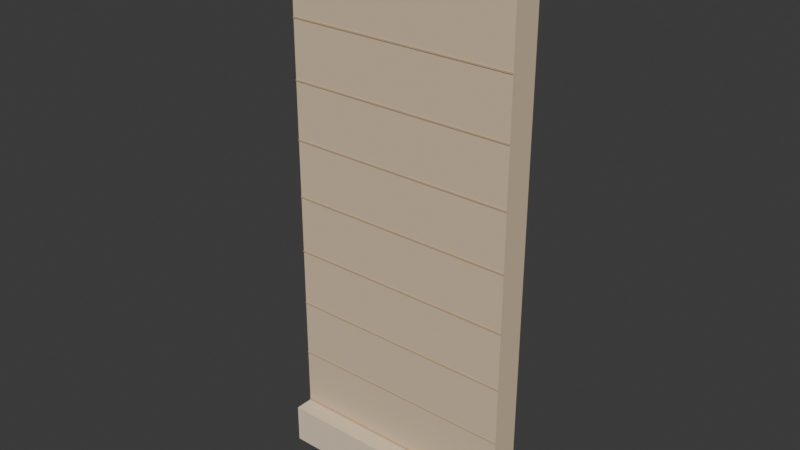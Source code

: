# Source: wall_straight_2m.blend  (saved by Blender 5.2.45; exported with 4.5.12 LTS)
import bpy
from mathutils import Matrix  # noqa: F401  (used for matrix-valued properties, if any)

bpy.ops.wm.read_factory_settings(use_empty=True)
scene = bpy.context.scene
scene.name = 'Scene'

# ---- collections
col_collection = bpy.data.collections.new('Collection'); scene.collection.children.link(col_collection)

# ---- materials (node trees are filled in below, after node groups)
mat_stone = bpy.data.materials.new('stone')
mat_stone.diffuse_color = (0.7157, 0.5647, 0.3864, 1.0)
mat_stone_light = bpy.data.materials.new('stone_light')
mat_stone_light.diffuse_color = (0.8308, 0.6867, 0.5029, 1.0)
mat_stone_edge = bpy.data.materials.new('stone_edge')
mat_stone_edge.diffuse_color = (0.5711, 0.4125, 0.2423, 1.0)

# ---- material node trees
mat_stone.use_nodes = True; mat_stone.node_tree.nodes.clear()
_N = mat_stone.node_tree.nodes; _L = mat_stone.node_tree.links
n0 = _N.new('ShaderNodeBsdfPrincipled'); n0.name = 'Principled BSDF'; n0.location = (-200, 100)
n0.inputs[0].default_value = (0.7157, 0.5647, 0.3864, 1.0)
n0.inputs[2].default_value = 0.94
n0.inputs[10].default_value = 0.005
n0.inputs[13].default_value = 0.15
n1 = _N.new('ShaderNodeOutputMaterial'); n1.name = 'Material Output'; n1.location = (200, 100)
_L.new(n0.outputs[0], n1.inputs[0])
n1.is_active_output = True
mat_stone_light.use_nodes = True; mat_stone_light.node_tree.nodes.clear()
_N = mat_stone_light.node_tree.nodes; _L = mat_stone_light.node_tree.links
n0 = _N.new('ShaderNodeBsdfPrincipled'); n0.name = 'Principled BSDF'; n0.location = (-200, 100)
n0.inputs[0].default_value = (0.8308, 0.6867, 0.5029, 1.0)
n0.inputs[2].default_value = 0.94
n0.inputs[10].default_value = 0.005
n0.inputs[13].default_value = 0.15
n1 = _N.new('ShaderNodeOutputMaterial'); n1.name = 'Material Output'; n1.location = (200, 100)
_L.new(n0.outputs[0], n1.inputs[0])
n1.is_active_output = True
mat_stone_edge.use_nodes = True; mat_stone_edge.node_tree.nodes.clear()
_N = mat_stone_edge.node_tree.nodes; _L = mat_stone_edge.node_tree.links
n0 = _N.new('ShaderNodeBsdfPrincipled'); n0.name = 'Principled BSDF'; n0.location = (-200, 100)
n0.inputs[0].default_value = (0.5711, 0.4125, 0.2423, 1.0)
n0.inputs[2].default_value = 0.94
n0.inputs[10].default_value = 0.005
n0.inputs[13].default_value = 0.15
n1 = _N.new('ShaderNodeOutputMaterial'); n1.name = 'Material Output'; n1.location = (200, 100)
_L.new(n0.outputs[0], n1.inputs[0])
n1.is_active_output = True

# ---- world
world_world = bpy.data.worlds.new('World'); scene.world = world_world
world_world.use_nodes = True; world_world.node_tree.nodes.clear()
_N = world_world.node_tree.nodes; _L = world_world.node_tree.links
n0 = _N.new('ShaderNodeOutputWorld'); n0.name = 'World Output'; n0.location = (200, 100)
n1 = _N.new('ShaderNodeBackground'); n1.name = 'Background'; n1.location = (-200, 100)
n1.inputs[0].default_value = (0.05088, 0.05088, 0.05088, 1.0)
_L.new(n1.outputs[0], n0.inputs[0])
n0.is_active_output = True
world_world.color = (0.05088, 0.05088, 0.05088)
world_world.sun_shadow_jitter_overblur = 0.0

# ---- meshes
me_cube_001 = bpy.data.meshes.new('Cube.001')
me_cube_001.from_pydata([(-1.0, -0.13, -2.4), (-1.0, -0.13, 2.4), (-1.0, 0.13, -2.4), (-1.0, 0.13, 2.4), (1.0, -0.13, -2.4), (1.0, -0.13, 2.4), (1.0, 0.13, -2.4), (1.0, 0.13, 2.4)], [], [(0, 1, 3, 2), (2, 3, 7, 6), (6, 7, 5, 4), (4, 5, 1, 0), (2, 6, 4, 0), (7, 3, 1, 5)])
_uv = me_cube_001.uv_layers.new(name='UVMap')
_uv.uv.foreach_set('vector', [0.375, 0.0, 0.625, 0.0, 0.625, 0.25, 0.375, 0.25, 0.375, 0.25, 0.625, 0.25, 0.625, 0.5, 0.375, 0.5, 0.375, 0.5, 0.625, 0.5, 0.625, 0.75, 0.375, 0.75, 0.375, 0.75, 0.625, 0.75, 0.625, 1.0, 0.375, 1.0, 0.125, 0.5, 0.375, 0.5, 0.375, 0.75, 0.125, 0.75, 0.625, 0.5, 0.875, 0.5, 0.875, 0.75, 0.625, 0.75])
me_cube_001.materials.append(mat_stone)
me_cube_001.update()
me_cube_002 = bpy.data.meshes.new('Cube.002')
me_cube_002.from_pydata([(-1.0, -0.19, -0.17), (-1.0, -0.19, 0.17), (-1.0, 0.19, -0.17), (-1.0, 0.19, 0.17), (1.0, -0.19, -0.17), (1.0, -0.19, 0.17), (1.0, 0.19, -0.17), (1.0, 0.19, 0.17)], [], [(0, 1, 3, 2), (2, 3, 7, 6), (6, 7, 5, 4), (4, 5, 1, 0), (2, 6, 4, 0), (7, 3, 1, 5)])
_uv = me_cube_002.uv_layers.new(name='UVMap')
_uv.uv.foreach_set('vector', [0.375, 0.0, 0.625, 0.0, 0.625, 0.25, 0.375, 0.25, 0.375, 0.25, 0.625, 0.25, 0.625, 0.5, 0.375, 0.5, 0.375, 0.5, 0.625, 0.5, 0.625, 0.75, 0.375, 0.75, 0.375, 0.75, 0.625, 0.75, 0.625, 1.0, 0.375, 1.0, 0.125, 0.5, 0.375, 0.5, 0.375, 0.75, 0.125, 0.75, 0.625, 0.5, 0.875, 0.5, 0.875, 0.75, 0.625, 0.75])
me_cube_002.materials.append(mat_stone_light)
me_cube_002.update()
me_cube_003 = bpy.data.meshes.new('Cube.003')
me_cube_003.from_pydata([(-1.0, -0.21, -0.1), (-1.0, -0.21, 0.1), (-1.0, 0.21, -0.1), (-1.0, 0.21, 0.1), (1.0, -0.21, -0.1), (1.0, -0.21, 0.1), (1.0, 0.21, -0.1), (1.0, 0.21, 0.1)], [], [(0, 1, 3, 2), (2, 3, 7, 6), (6, 7, 5, 4), (4, 5, 1, 0), (2, 6, 4, 0), (7, 3, 1, 5)])
_uv = me_cube_003.uv_layers.new(name='UVMap')
_uv.uv.foreach_set('vector', [0.375, 0.0, 0.625, 0.0, 0.625, 0.25, 0.375, 0.25, 0.375, 0.25, 0.625, 0.25, 0.625, 0.5, 0.375, 0.5, 0.375, 0.5, 0.625, 0.5, 0.625, 0.75, 0.375, 0.75, 0.375, 0.75, 0.625, 0.75, 0.625, 1.0, 0.375, 1.0, 0.125, 0.5, 0.375, 0.5, 0.375, 0.75, 0.125, 0.75, 0.625, 0.5, 0.875, 0.5, 0.875, 0.75, 0.625, 0.75])
me_cube_003.materials.append(mat_stone_light)
me_cube_003.update()
me_cube_004 = bpy.data.meshes.new('Cube.004')
me_cube_004.from_pydata([(-1.0, -0.003, -0.006), (-1.0, -0.003, 0.006), (-1.0, 0.003, -0.006), (-1.0, 0.003, 0.006), (1.0, -0.003, -0.006), (1.0, -0.003, 0.006), (1.0, 0.003, -0.006), (1.0, 0.003, 0.006)], [], [(0, 1, 3, 2), (2, 3, 7, 6), (6, 7, 5, 4), (4, 5, 1, 0), (2, 6, 4, 0), (7, 3, 1, 5)])
_uv = me_cube_004.uv_layers.new(name='UVMap')
_uv.uv.foreach_set('vector', [0.375, 0.0, 0.625, 0.0, 0.625, 0.25, 0.375, 0.25, 0.375, 0.25, 0.625, 0.25, 0.625, 0.5, 0.375, 0.5, 0.375, 0.5, 0.625, 0.5, 0.625, 0.75, 0.375, 0.75, 0.375, 0.75, 0.625, 0.75, 0.625, 1.0, 0.375, 1.0, 0.125, 0.5, 0.375, 0.5, 0.375, 0.75, 0.125, 0.75, 0.625, 0.5, 0.875, 0.5, 0.875, 0.75, 0.625, 0.75])
me_cube_004.materials.append(mat_stone_edge)
me_cube_004.update()
me_cube_005 = bpy.data.meshes.new('Cube.005')
me_cube_005.from_pydata([(-1.0, -0.003, -0.006), (-1.0, -0.003, 0.006), (-1.0, 0.003, -0.006), (-1.0, 0.003, 0.006), (1.0, -0.003, -0.006), (1.0, -0.003, 0.006), (1.0, 0.003, -0.006), (1.0, 0.003, 0.006)], [], [(0, 1, 3, 2), (2, 3, 7, 6), (6, 7, 5, 4), (4, 5, 1, 0), (2, 6, 4, 0), (7, 3, 1, 5)])
_uv = me_cube_005.uv_layers.new(name='UVMap')
_uv.uv.foreach_set('vector', [0.375, 0.0, 0.625, 0.0, 0.625, 0.25, 0.375, 0.25, 0.375, 0.25, 0.625, 0.25, 0.625, 0.5, 0.375, 0.5, 0.375, 0.5, 0.625, 0.5, 0.625, 0.75, 0.375, 0.75, 0.375, 0.75, 0.625, 0.75, 0.625, 1.0, 0.375, 1.0, 0.125, 0.5, 0.375, 0.5, 0.375, 0.75, 0.125, 0.75, 0.625, 0.5, 0.875, 0.5, 0.875, 0.75, 0.625, 0.75])
me_cube_005.materials.append(mat_stone_edge)
me_cube_005.update()
me_cube_006 = bpy.data.meshes.new('Cube.006')
me_cube_006.from_pydata([(-1.0, -0.003, -0.006), (-1.0, -0.003, 0.006), (-1.0, 0.003, -0.006), (-1.0, 0.003, 0.006), (1.0, -0.003, -0.006), (1.0, -0.003, 0.006), (1.0, 0.003, -0.006), (1.0, 0.003, 0.006)], [], [(0, 1, 3, 2), (2, 3, 7, 6), (6, 7, 5, 4), (4, 5, 1, 0), (2, 6, 4, 0), (7, 3, 1, 5)])
_uv = me_cube_006.uv_layers.new(name='UVMap')
_uv.uv.foreach_set('vector', [0.375, 0.0, 0.625, 0.0, 0.625, 0.25, 0.375, 0.25, 0.375, 0.25, 0.625, 0.25, 0.625, 0.5, 0.375, 0.5, 0.375, 0.5, 0.625, 0.5, 0.625, 0.75, 0.375, 0.75, 0.375, 0.75, 0.625, 0.75, 0.625, 1.0, 0.375, 1.0, 0.125, 0.5, 0.375, 0.5, 0.375, 0.75, 0.125, 0.75, 0.625, 0.5, 0.875, 0.5, 0.875, 0.75, 0.625, 0.75])
me_cube_006.materials.append(mat_stone_edge)
me_cube_006.update()
me_cube_007 = bpy.data.meshes.new('Cube.007')
me_cube_007.from_pydata([(-1.0, -0.003, -0.006), (-1.0, -0.003, 0.006), (-1.0, 0.003, -0.006), (-1.0, 0.003, 0.006), (1.0, -0.003, -0.006), (1.0, -0.003, 0.006), (1.0, 0.003, -0.006), (1.0, 0.003, 0.006)], [], [(0, 1, 3, 2), (2, 3, 7, 6), (6, 7, 5, 4), (4, 5, 1, 0), (2, 6, 4, 0), (7, 3, 1, 5)])
_uv = me_cube_007.uv_layers.new(name='UVMap')
_uv.uv.foreach_set('vector', [0.375, 0.0, 0.625, 0.0, 0.625, 0.25, 0.375, 0.25, 0.375, 0.25, 0.625, 0.25, 0.625, 0.5, 0.375, 0.5, 0.375, 0.5, 0.625, 0.5, 0.625, 0.75, 0.375, 0.75, 0.375, 0.75, 0.625, 0.75, 0.625, 1.0, 0.375, 1.0, 0.125, 0.5, 0.375, 0.5, 0.375, 0.75, 0.125, 0.75, 0.625, 0.5, 0.875, 0.5, 0.875, 0.75, 0.625, 0.75])
me_cube_007.materials.append(mat_stone_edge)
me_cube_007.update()
me_cube_008 = bpy.data.meshes.new('Cube.008')
me_cube_008.from_pydata([(-1.0, -0.003, -0.006), (-1.0, -0.003, 0.006), (-1.0, 0.003, -0.006), (-1.0, 0.003, 0.006), (1.0, -0.003, -0.006), (1.0, -0.003, 0.006), (1.0, 0.003, -0.006), (1.0, 0.003, 0.006)], [], [(0, 1, 3, 2), (2, 3, 7, 6), (6, 7, 5, 4), (4, 5, 1, 0), (2, 6, 4, 0), (7, 3, 1, 5)])
_uv = me_cube_008.uv_layers.new(name='UVMap')
_uv.uv.foreach_set('vector', [0.375, 0.0, 0.625, 0.0, 0.625, 0.25, 0.375, 0.25, 0.375, 0.25, 0.625, 0.25, 0.625, 0.5, 0.375, 0.5, 0.375, 0.5, 0.625, 0.5, 0.625, 0.75, 0.375, 0.75, 0.375, 0.75, 0.625, 0.75, 0.625, 1.0, 0.375, 1.0, 0.125, 0.5, 0.375, 0.5, 0.375, 0.75, 0.125, 0.75, 0.625, 0.5, 0.875, 0.5, 0.875, 0.75, 0.625, 0.75])
me_cube_008.materials.append(mat_stone_edge)
me_cube_008.update()
me_cube_009 = bpy.data.meshes.new('Cube.009')
me_cube_009.from_pydata([(-1.0, -0.003, -0.006), (-1.0, -0.003, 0.006), (-1.0, 0.003, -0.006), (-1.0, 0.003, 0.006), (1.0, -0.003, -0.006), (1.0, -0.003, 0.006), (1.0, 0.003, -0.006), (1.0, 0.003, 0.006)], [], [(0, 1, 3, 2), (2, 3, 7, 6), (6, 7, 5, 4), (4, 5, 1, 0), (2, 6, 4, 0), (7, 3, 1, 5)])
_uv = me_cube_009.uv_layers.new(name='UVMap')
_uv.uv.foreach_set('vector', [0.375, 0.0, 0.625, 0.0, 0.625, 0.25, 0.375, 0.25, 0.375, 0.25, 0.625, 0.25, 0.625, 0.5, 0.375, 0.5, 0.375, 0.5, 0.625, 0.5, 0.625, 0.75, 0.375, 0.75, 0.375, 0.75, 0.625, 0.75, 0.625, 1.0, 0.375, 1.0, 0.125, 0.5, 0.375, 0.5, 0.375, 0.75, 0.125, 0.75, 0.625, 0.5, 0.875, 0.5, 0.875, 0.75, 0.625, 0.75])
me_cube_009.materials.append(mat_stone_edge)
me_cube_009.update()
me_cube_010 = bpy.data.meshes.new('Cube.010')
me_cube_010.from_pydata([(-1.0, -0.003, -0.006), (-1.0, -0.003, 0.006), (-1.0, 0.003, -0.006), (-1.0, 0.003, 0.006), (1.0, -0.003, -0.006), (1.0, -0.003, 0.006), (1.0, 0.003, -0.006), (1.0, 0.003, 0.006)], [], [(0, 1, 3, 2), (2, 3, 7, 6), (6, 7, 5, 4), (4, 5, 1, 0), (2, 6, 4, 0), (7, 3, 1, 5)])
_uv = me_cube_010.uv_layers.new(name='UVMap')
_uv.uv.foreach_set('vector', [0.375, 0.0, 0.625, 0.0, 0.625, 0.25, 0.375, 0.25, 0.375, 0.25, 0.625, 0.25, 0.625, 0.5, 0.375, 0.5, 0.375, 0.5, 0.625, 0.5, 0.625, 0.75, 0.375, 0.75, 0.375, 0.75, 0.625, 0.75, 0.625, 1.0, 0.375, 1.0, 0.125, 0.5, 0.375, 0.5, 0.375, 0.75, 0.125, 0.75, 0.625, 0.5, 0.875, 0.5, 0.875, 0.75, 0.625, 0.75])
me_cube_010.materials.append(mat_stone_edge)
me_cube_010.update()
me_cube_011 = bpy.data.meshes.new('Cube.011')
me_cube_011.from_pydata([(-1.0, -0.003, -0.006), (-1.0, -0.003, 0.006), (-1.0, 0.003, -0.006), (-1.0, 0.003, 0.006), (1.0, -0.003, -0.006), (1.0, -0.003, 0.006), (1.0, 0.003, -0.006), (1.0, 0.003, 0.006)], [], [(0, 1, 3, 2), (2, 3, 7, 6), (6, 7, 5, 4), (4, 5, 1, 0), (2, 6, 4, 0), (7, 3, 1, 5)])
_uv = me_cube_011.uv_layers.new(name='UVMap')
_uv.uv.foreach_set('vector', [0.375, 0.0, 0.625, 0.0, 0.625, 0.25, 0.375, 0.25, 0.375, 0.25, 0.625, 0.25, 0.625, 0.5, 0.375, 0.5, 0.375, 0.5, 0.625, 0.5, 0.625, 0.75, 0.375, 0.75, 0.375, 0.75, 0.625, 0.75, 0.625, 1.0, 0.375, 1.0, 0.125, 0.5, 0.375, 0.5, 0.375, 0.75, 0.125, 0.75, 0.625, 0.5, 0.875, 0.5, 0.875, 0.75, 0.625, 0.75])
me_cube_011.materials.append(mat_stone_edge)
me_cube_011.update()
me_cube_012 = bpy.data.meshes.new('Cube.012')
me_cube_012.from_pydata([(-1.0, -0.003, -0.006), (-1.0, -0.003, 0.006), (-1.0, 0.003, -0.006), (-1.0, 0.003, 0.006), (1.0, -0.003, -0.006), (1.0, -0.003, 0.006), (1.0, 0.003, -0.006), (1.0, 0.003, 0.006)], [], [(0, 1, 3, 2), (2, 3, 7, 6), (6, 7, 5, 4), (4, 5, 1, 0), (2, 6, 4, 0), (7, 3, 1, 5)])
_uv = me_cube_012.uv_layers.new(name='UVMap')
_uv.uv.foreach_set('vector', [0.375, 0.0, 0.625, 0.0, 0.625, 0.25, 0.375, 0.25, 0.375, 0.25, 0.625, 0.25, 0.625, 0.5, 0.375, 0.5, 0.375, 0.5, 0.625, 0.5, 0.625, 0.75, 0.375, 0.75, 0.375, 0.75, 0.625, 0.75, 0.625, 1.0, 0.375, 1.0, 0.125, 0.5, 0.375, 0.5, 0.375, 0.75, 0.125, 0.75, 0.625, 0.5, 0.875, 0.5, 0.875, 0.75, 0.625, 0.75])
me_cube_012.materials.append(mat_stone_edge)
me_cube_012.update()

# ---- objects
ob_wall_straight_2m___installation_pivot = bpy.data.objects.new('wall_straight_2m / installation pivot', None)
ob_2m_limestone_core = bpy.data.objects.new('2m limestone core', me_cube_001)
ob_continuous_skirting = bpy.data.objects.new('Continuous skirting', me_cube_002)
ob_continuous_top_cornice = bpy.data.objects.new('Continuous top cornice', me_cube_003)
ob_quiet_horizontal_masonry = bpy.data.objects.new('Quiet horizontal masonry', me_cube_004)
ob_quiet_horizontal_masonry_001 = bpy.data.objects.new('Quiet horizontal masonry.001', me_cube_005)
ob_quiet_horizontal_masonry_002 = bpy.data.objects.new('Quiet horizontal masonry.002', me_cube_006)
ob_quiet_horizontal_masonry_003 = bpy.data.objects.new('Quiet horizontal masonry.003', me_cube_007)
ob_quiet_horizontal_masonry_004 = bpy.data.objects.new('Quiet horizontal masonry.004', me_cube_008)
ob_quiet_horizontal_masonry_005 = bpy.data.objects.new('Quiet horizontal masonry.005', me_cube_009)
ob_quiet_horizontal_masonry_006 = bpy.data.objects.new('Quiet horizontal masonry.006', me_cube_010)
ob_quiet_horizontal_masonry_007 = bpy.data.objects.new('Quiet horizontal masonry.007', me_cube_011)
ob_quiet_horizontal_masonry_008 = bpy.data.objects.new('Quiet horizontal masonry.008', me_cube_012)

# ---- transforms, parenting, visibility, modifiers, constraints
ob_wall_straight_2m___installation_pivot.location = (0.0, 0.0, 0.0)
ob_2m_limestone_core.parent = ob_wall_straight_2m___installation_pivot
ob_2m_limestone_core.location = (0.0, 0.0, 2.4)
ob_continuous_skirting.parent = ob_wall_straight_2m___installation_pivot
ob_continuous_skirting.location = (0.0, -0.1, 0.17)
ob_continuous_top_cornice.parent = ob_wall_straight_2m___installation_pivot
ob_continuous_top_cornice.location = (0.0, -0.08, 4.7)
ob_quiet_horizontal_masonry.parent = ob_wall_straight_2m___installation_pivot
ob_quiet_horizontal_masonry.location = (0.0, -0.133, 0.35)
ob_quiet_horizontal_masonry_001.parent = ob_wall_straight_2m___installation_pivot
ob_quiet_horizontal_masonry_001.location = (0.0, -0.133, 0.85)
ob_quiet_horizontal_masonry_002.parent = ob_wall_straight_2m___installation_pivot
ob_quiet_horizontal_masonry_002.location = (0.0, -0.133, 1.35)
ob_quiet_horizontal_masonry_003.parent = ob_wall_straight_2m___installation_pivot
ob_quiet_horizontal_masonry_003.location = (0.0, -0.133, 1.85)
ob_quiet_horizontal_masonry_004.parent = ob_wall_straight_2m___installation_pivot
ob_quiet_horizontal_masonry_004.location = (0.0, -0.133, 2.35)
ob_quiet_horizontal_masonry_005.parent = ob_wall_straight_2m___installation_pivot
ob_quiet_horizontal_masonry_005.location = (0.0, -0.133, 2.85)
ob_quiet_horizontal_masonry_006.parent = ob_wall_straight_2m___installation_pivot
ob_quiet_horizontal_masonry_006.location = (0.0, -0.133, 3.35)
ob_quiet_horizontal_masonry_007.parent = ob_wall_straight_2m___installation_pivot
ob_quiet_horizontal_masonry_007.location = (0.0, -0.133, 3.85)
ob_quiet_horizontal_masonry_008.parent = ob_wall_straight_2m___installation_pivot
ob_quiet_horizontal_masonry_008.location = (0.0, -0.133, 4.35)

# ---- collection membership
scene.collection.objects.link(ob_wall_straight_2m___installation_pivot)
col_collection.objects.link(ob_2m_limestone_core)
col_collection.objects.link(ob_continuous_skirting)
col_collection.objects.link(ob_continuous_top_cornice)
col_collection.objects.link(ob_quiet_horizontal_masonry)
col_collection.objects.link(ob_quiet_horizontal_masonry_001)
col_collection.objects.link(ob_quiet_horizontal_masonry_002)
col_collection.objects.link(ob_quiet_horizontal_masonry_003)
col_collection.objects.link(ob_quiet_horizontal_masonry_004)
col_collection.objects.link(ob_quiet_horizontal_masonry_005)
col_collection.objects.link(ob_quiet_horizontal_masonry_006)
col_collection.objects.link(ob_quiet_horizontal_masonry_007)
col_collection.objects.link(ob_quiet_horizontal_masonry_008)

# ---- scene / render settings (as saved in the file)
scene.frame_start = 1; scene.frame_end = 250; scene.frame_set(1)
scene.render.engine = 'BLENDER_EEVEE_NEXT'
scene.render.bake_bias = 0.0
scene.render.bake_samples = 0
scene.render.compositor_device = 'GPU'
scene.eevee.use_volume_custom_range = False
scene.eevee.fast_gi_thickness_near = 0.1
scene.eevee.fast_gi_thickness_far = 0.0
scene.eevee.ray_tracing_options.screen_trace_thickness = 0.1
bpy.context.view_layer.update()

# ---- added for rendering (the .blend has no active camera and no usable light): camera, sun
cam_auto = bpy.data.cameras.new('AutoCamera')
cam_auto.lens = 50.0
cam_auto.sensor_width = 36.0
cam_auto.clip_end = 1000.0
ob_auto_camera = bpy.data.objects.new('AutoCamera', cam_auto)
scene.collection.objects.link(ob_auto_camera)
ob_auto_camera.location = (4.82684, -5.8722, 6.26147)
ob_auto_camera.rotation_euler = (1.09748, -7.21219e-08, 0.694738)
scene.camera = ob_auto_camera
light_auto_sun = bpy.data.lights.new('AutoSun', 'SUN')
light_auto_sun.energy = 3.0
light_auto_sun.angle = 0.0523599
ob_auto_sun = bpy.data.objects.new('AutoSun', light_auto_sun)
scene.collection.objects.link(ob_auto_sun)
ob_auto_sun.rotation_euler = (0.872665, 0.174533, 0.523599)
bpy.context.view_layer.update()
